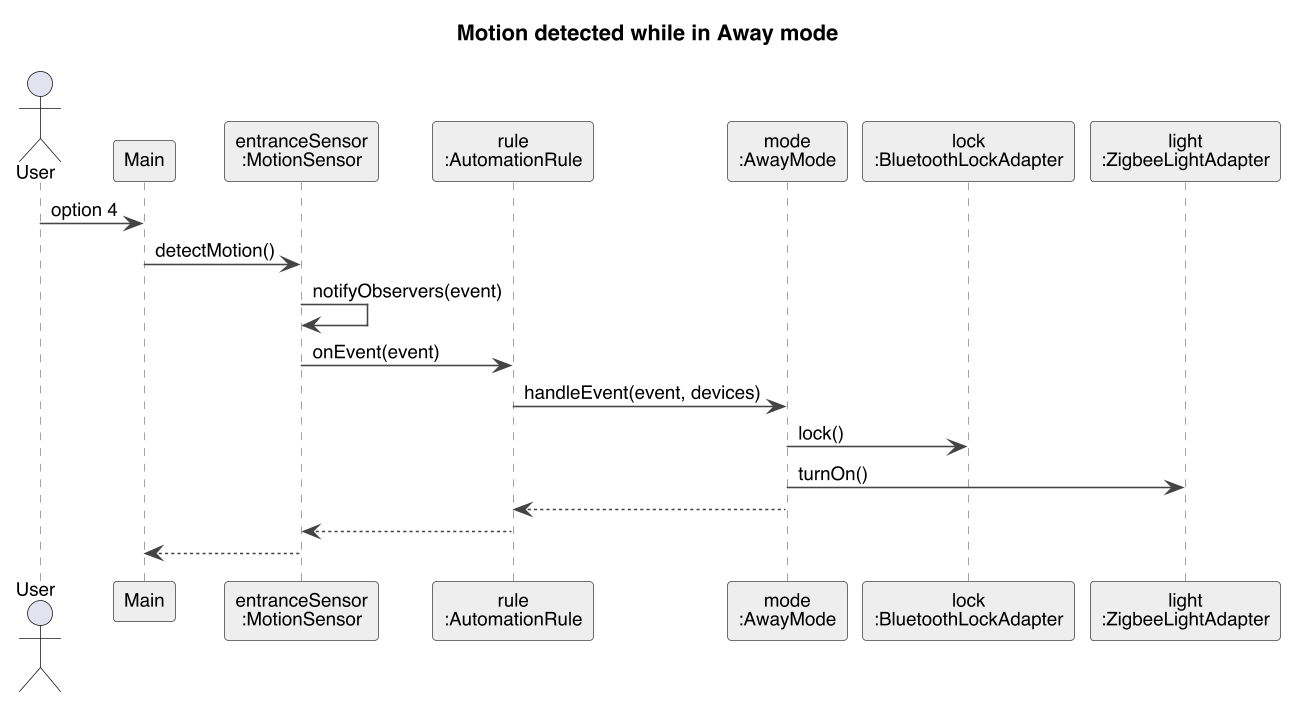

The diagram above was rendered by PlantUML. Its source (embedded in the PNG):
@startuml sequence-motion
skinparam dpi 150
skinparam shadowing false
skinparam defaultFontName Helvetica
skinparam defaultFontSize 12
skinparam classAttributeIconSize 0
skinparam packageStyle rectangle
skinparam ArrowColor #444444
skinparam ClassBorderColor #444444
skinparam ClassBackgroundColor #FDFDFD
skinparam ClassHeaderBackgroundColor #EEEEEE
skinparam PackageBorderColor #888888
skinparam NoteBackgroundColor #FFF8DC
skinparam NoteBorderColor #B8A86A
skinparam SequenceLifeLineBorderColor #888888
skinparam ParticipantBackgroundColor #EEEEEE
skinparam ParticipantBorderColor #444444
hide empty members
title Motion detected while in Away mode

actor User
participant Main
participant "entranceSensor\n:MotionSensor" as S
participant "rule\n:AutomationRule" as R
participant "mode\n:AwayMode" as M
participant "lock\n:BluetoothLockAdapter" as L
participant "light\n:ZigbeeLightAdapter" as Li

User -> Main : option 4
Main -> S : detectMotion()
S -> S : notifyObservers(event)
S -> R : onEvent(event)
R -> M : handleEvent(event, devices)
M -> L : lock()
M -> Li : turnOn()
M --> R
R --> S
S --> Main
@enduml